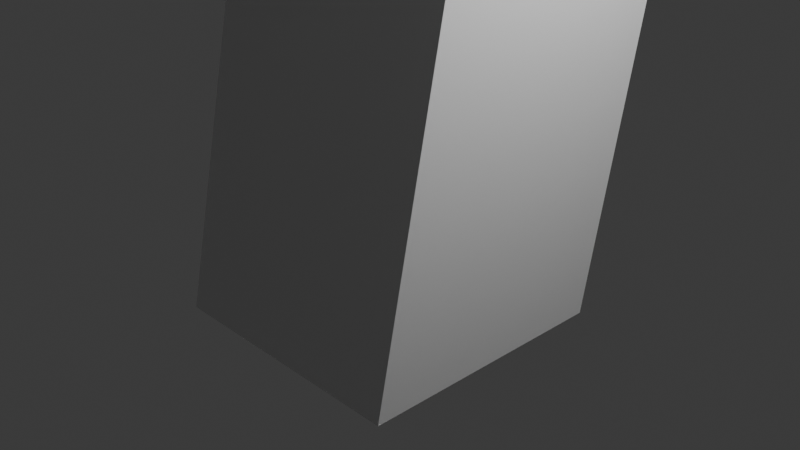 # Source: gun1.blend  (saved by Blender 4.5.90; exported with 4.5.12 LTS)
import bpy
from mathutils import Matrix  # noqa: F401  (used for matrix-valued properties, if any)

bpy.ops.wm.read_factory_settings(use_empty=True)
scene = bpy.context.scene
scene.name = 'Scene'

# ---- collections
col_collection = bpy.data.collections.new('Collection'); scene.collection.children.link(col_collection)

# ---- materials (node trees are filled in below, after node groups)
mat_material = bpy.data.materials.new('Material')
mat_material.alpha_threshold = 0.0
mat_material.roughness = 0.5
mat_material.line_color = (0.0, 0.0, 0.0, 1.0)

# ---- material node trees
mat_material.use_nodes = True; mat_material.node_tree.nodes.clear()
_N = mat_material.node_tree.nodes; _L = mat_material.node_tree.links
n0 = _N.new('ShaderNodeOutputMaterial'); n0.name = 'Material Output'; n0.location = (200, 100)
n1 = _N.new('ShaderNodeBsdfPrincipled'); n1.name = 'Principled BSDF'; n1.location = (-200, 100)
n1.inputs[3].default_value = 1.45
_L.new(n1.outputs[0], n0.inputs[0])
n0.is_active_output = True

# ---- world
world_world = bpy.data.worlds.new('World'); scene.world = world_world
world_world.use_nodes = True; world_world.node_tree.nodes.clear()
_N = world_world.node_tree.nodes; _L = world_world.node_tree.links
n0 = _N.new('ShaderNodeOutputWorld'); n0.name = 'World Output'; n0.location = (200, 100)
n1 = _N.new('ShaderNodeBackground'); n1.name = 'Background'; n1.location = (-200, 100)
n1.inputs[0].default_value = (0.05088, 0.05088, 0.05088, 1.0)
_L.new(n1.outputs[0], n0.inputs[0])
n0.is_active_output = True
world_world.color = (0.05088, 0.05088, 0.05088)
world_world.sun_shadow_jitter_overblur = 0.0

# ---- cameras
cam_camera = bpy.data.cameras.new('Camera')
cam_camera.clip_end = 100.0
cam_camera.ortho_scale = 7.314

# ---- lights
light_light = bpy.data.lights.new('Light', 'POINT')
light_light.energy = 1000.0
light_light.shadow_soft_size = 0.1

# ---- meshes
me_cube = bpy.data.meshes.new('Cube')
me_cube.from_pydata([(1.416, 2.743, 6.347), (1.416, 1.242, -1.0), (1.416, -0.0895, 6.347), (1.416, -1.59, -1.0), (-1.416, 2.743, 6.347), (-1.416, 1.242, -1.0), (-1.416, -0.0895, 6.347), (-1.416, -1.59, -1.0), (1.416, -0.0895, 11.5), (-1.416, -0.0895, 11.5), (1.416, 2.743, 11.5), (-1.416, 2.743, 11.5), (1.416, -7.834, 8.762), (-1.416, -7.834, 8.762), (1.416, -7.834, 11.5), (-1.416, -7.834, 11.5), (-1.093, 11.29, 7.71), (1.093, 11.29, 7.71), (-1.093, 11.29, 10.14), (1.093, 11.29, 10.14), (-0.3963, 18.17, 8.448), (0.4805, 18.17, 8.448), (-0.3963, 18.17, 9.422), (0.4805, 18.17, 9.422), (2.947, 2.75, 6.945), (2.947, -0.08238, 6.945), (2.947, 2.75, 11.01), (2.947, -0.08238, 11.01), (2.947, -7.827, 8.848), (2.947, -7.827, 11.01), (2.625, 11.3, 9.931), (2.625, 11.3, 8.019), (1.445, 17.34, 9.474), (1.445, 17.34, 8.451), (-2.942, -0.07846, 6.869), (-2.942, 2.754, 6.869), (-2.942, -0.07846, 11.07), (-2.942, 2.754, 11.07), (-2.942, -7.823, 11.07), (-2.942, -7.823, 8.837), (-2.62, 11.3, 7.98), (-2.62, 11.3, 9.958), (-1.487, 17.29, 8.43), (-1.487, 17.29, 9.488), (0.5961, 0.7305, 12.97), (-0.5961, 0.7305, 12.97), (0.5961, 1.923, 12.97), (-0.5961, 1.923, 12.97)], [], [(0, 4, 16, 17), (3, 2, 6, 7), (7, 6, 4, 5), (5, 1, 3, 7), (1, 0, 2, 3), (5, 4, 0, 1), (10, 11, 47, 46), (8, 9, 15, 14), (18, 22, 43, 41), (0, 17, 31, 24), (13, 12, 14, 15), (13, 15, 38, 39), (6, 2, 12, 13), (23, 19, 30, 32), (4, 6, 34, 35), (14, 12, 28, 29), (11, 10, 19, 18), (6, 13, 39, 34), (21, 20, 22, 23), (17, 16, 20, 21), (21, 23, 32, 33), (18, 19, 23, 22), (25, 24, 26, 27), (25, 27, 29, 28), (26, 24, 31, 30), (30, 31, 33, 32), (10, 8, 27, 26), (12, 2, 25, 28), (19, 10, 26, 30), (2, 0, 24, 25), (8, 14, 29, 27), (17, 21, 33, 31), (35, 34, 36, 37), (36, 34, 39, 38), (40, 41, 43, 42), (35, 37, 41, 40), (20, 16, 40, 42), (15, 9, 36, 38), (9, 11, 37, 36), (22, 20, 42, 43), (11, 18, 41, 37), (16, 4, 35, 40), (46, 47, 45, 44), (8, 10, 46, 44), (11, 9, 45, 47), (9, 8, 44, 45)])
_uv = me_cube.uv_layers.new(name='UVMap')
_uv.uv.foreach_set('vector', [0.625, 0.5, 0.625, 0.25, 0.625, 0.25, 0.625, 0.5, 0.375, 0.75, 0.625, 0.75, 0.625, 1.0, 0.375, 1.0, 0.375, 0.0, 0.625, 0.0, 0.625, 0.25, 0.375, 0.25, 0.125, 0.5, 0.375, 0.5, 0.375, 0.75, 0.125, 0.75, 0.375, 0.5, 0.625, 0.5, 0.625, 0.75, 0.375, 0.75, 0.375, 0.25, 0.625, 0.25, 0.625, 0.5, 0.375, 0.5, 0.625, 0.5, 0.875, 0.5, 0.875, 0.5, 0.625, 0.5, 0.625, 0.75, 0.875, 0.75, 0.875, 0.75, 0.625, 0.75, 0.875, 0.5, 0.875, 0.5, 0.875, 0.5, 0.875, 0.5, 0.625, 0.5, 0.625, 0.5, 0.625, 0.5, 0.625, 0.5, 0.625, 1.0, 0.625, 0.75, 0.625, 0.75, 0.625, 1.0, 0.625, 1.0, 0.625, 1.0, 0.625, 1.0, 0.625, 1.0, 0.625, 1.0, 0.625, 0.75, 0.625, 0.75, 0.625, 1.0, 0.625, 0.5, 0.625, 0.5, 0.625, 0.5, 0.625, 0.5, 0.625, 0.25, 0.625, 0.0, 0.625, 0.0, 0.625, 0.25, 0.625, 0.75, 0.625, 0.75, 0.625, 0.75, 0.625, 0.75, 0.875, 0.5, 0.625, 0.5, 0.625, 0.5, 0.875, 0.5, 0.625, 1.0, 0.625, 1.0, 0.625, 1.0, 0.625, 1.0, 0.625, 0.5, 0.625, 0.25, 0.625, 0.25, 0.625, 0.5, 0.625, 0.5, 0.625, 0.25, 0.625, 0.25, 0.625, 0.5, 0.625, 0.5, 0.625, 0.5, 0.625, 0.5, 0.625, 0.5, 0.875, 0.5, 0.625, 0.5, 0.625, 0.5, 0.875, 0.5, 0.625, 0.75, 0.625, 0.5, 0.625, 0.5, 0.625, 0.75, 0.625, 0.75, 0.625, 0.75, 0.625, 0.75, 0.625, 0.75, 0.625, 0.5, 0.625, 0.5, 0.625, 0.5, 0.625, 0.5, 0.625, 0.5, 0.625, 0.5, 0.625, 0.5, 0.625, 0.5, 0.625, 0.5, 0.625, 0.75, 0.625, 0.75, 0.625, 0.5, 0.625, 0.75, 0.625, 0.75, 0.625, 0.75, 0.625, 0.75, 0.625, 0.5, 0.625, 0.5, 0.625, 0.5, 0.625, 0.5, 0.625, 0.75, 0.625, 0.5, 0.625, 0.5, 0.625, 0.75, 0.625, 0.75, 0.625, 0.75, 0.625, 0.75, 0.625, 0.75, 0.625, 0.5, 0.625, 0.5, 0.625, 0.5, 0.625, 0.5, 0.625, 0.25, 0.625, 0.0, 0.625, 0.0, 0.625, 0.25, 0.625, 0.0, 0.625, 0.0, 0.625, 0.0, 0.625, 0.0, 0.625, 0.25, 0.625, 0.25, 0.625, 0.25, 0.625, 0.25, 0.625, 0.25, 0.625, 0.25, 0.625, 0.25, 0.625, 0.25, 0.625, 0.25, 0.625, 0.25, 0.625, 0.25, 0.625, 0.25, 0.875, 0.75, 0.875, 0.75, 0.875, 0.75, 0.875, 0.75, 0.875, 0.75, 0.875, 0.5, 0.875, 0.5, 0.875, 0.75, 0.625, 0.25, 0.625, 0.25, 0.625, 0.25, 0.625, 0.25, 0.875, 0.5, 0.875, 0.5, 0.875, 0.5, 0.875, 0.5, 0.625, 0.25, 0.625, 0.25, 0.625, 0.25, 0.625, 0.25, 0.625, 0.5, 0.875, 0.5, 0.875, 0.75, 0.625, 0.75, 0.625, 0.75, 0.625, 0.5, 0.625, 0.5, 0.625, 0.75, 0.875, 0.5, 0.875, 0.75, 0.875, 0.75, 0.875, 0.5, 0.875, 0.75, 0.625, 0.75, 0.625, 0.75, 0.875, 0.75])
me_cube.materials.append(mat_material)
me_cube.use_mirror_vertex_groups = False
me_cube.update()

# ---- objects
ob_cube = bpy.data.objects.new('Cube', me_cube)
ob_light = bpy.data.objects.new('Light', light_light)
ob_camera = bpy.data.objects.new('Camera', cam_camera)

# ---- transforms, parenting, visibility, modifiers, constraints
ob_cube.location = (0.0, 0.0, 0.0)
ob_cube.lock_rotations_4d = False
ob_cube.empty_display_type = 'ARROWS'
ob_cube.lineart.crease_threshold = 0.0
ob_light.location = (4.076, 1.005, 5.904)
ob_light.rotation_euler = (0.6503, 0.05522, 1.866)
ob_light.lock_rotations_4d = False
ob_light.empty_display_type = 'ARROWS'
ob_light.color = (0.0, 0.0, 0.0, 0.0)
ob_light.lineart.crease_threshold = 0.0
ob_camera.location = (7.359, -6.926, 4.958)
ob_camera.rotation_euler = (1.109, 0.0, 0.8149)
ob_camera.lock_rotations_4d = False
ob_camera.empty_display_type = 'ARROWS'
ob_camera.color = (0.0, 0.0, 0.0, 0.0)
ob_camera.display_type = 'WIRE'
ob_camera.lineart.crease_threshold = 0.0

# ---- collection membership
col_collection.objects.link(ob_cube)
col_collection.objects.link(ob_light)
col_collection.objects.link(ob_camera)

# ---- scene / render settings (as saved in the file)
scene.camera = ob_camera
scene.frame_start = 1; scene.frame_end = 250; scene.frame_set(1)
scene.render.engine = 'BLENDER_EEVEE_NEXT'
bpy.context.view_layer.update()
